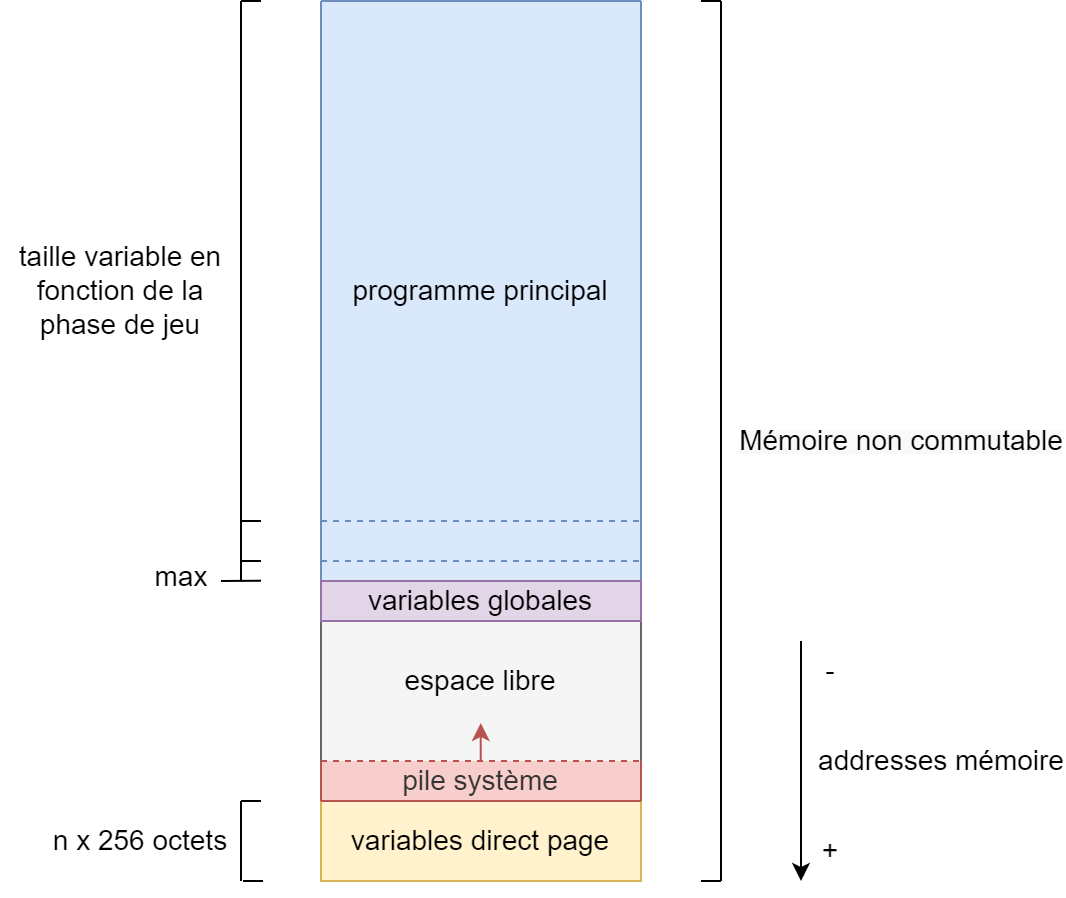

The diagram above was exported from draw.io. Its source (the exported page's mxGraphModel, read from the mxfile embedded in the PNG):
<mxGraphModel dx="1185" dy="721" grid="1" gridSize="10" guides="1" tooltips="1" connect="1" arrows="1" fold="1" page="1" pageScale="1" pageWidth="827" pageHeight="1169" math="0" shadow="0">
  <root>
    <mxCell id="0" />
    <mxCell id="1" parent="0" />
    <mxCell id="13dcfKnotNPmauBQ8piw-3" value="&lt;font color=&quot;#000000&quot; style=&quot;font-size: 14px&quot;&gt;espace libre&lt;/font&gt;" style="rounded=0;whiteSpace=wrap;html=1;fillColor=#f5f5f5;fontColor=#333333;strokeColor=#666666;verticalAlign=middle;" vertex="1" parent="1">
      <mxGeometry x="320" y="480" width="160" height="120" as="geometry" />
    </mxCell>
    <mxCell id="13dcfKnotNPmauBQ8piw-4" value="&lt;font style=&quot;font-size: 14px&quot;&gt;variables direct page&lt;/font&gt;" style="rounded=0;whiteSpace=wrap;html=1;fillColor=#fff2cc;strokeColor=#d6b656;" vertex="1" parent="1">
      <mxGeometry x="320" y="600" width="160" height="40" as="geometry" />
    </mxCell>
    <mxCell id="13dcfKnotNPmauBQ8piw-5" value="&lt;font style=&quot;font-size: 14px&quot;&gt;programme principal&lt;/font&gt;" style="rounded=0;whiteSpace=wrap;html=1;fillColor=#dae8fc;strokeColor=#6c8ebf;dashed=1;" vertex="1" parent="1">
      <mxGeometry x="320" y="200" width="160" height="290" as="geometry" />
    </mxCell>
    <mxCell id="13dcfKnotNPmauBQ8piw-7" value="&lt;span style=&quot;color: rgb(0 , 0 , 0) ; font-family: &amp;#34;helvetica&amp;#34; ; font-style: normal ; font-weight: 400 ; letter-spacing: normal ; text-align: center ; text-indent: 0px ; text-transform: none ; word-spacing: 0px ; background-color: rgb(248 , 249 , 250) ; display: inline ; float: none&quot;&gt;&lt;font style=&quot;font-size: 14px&quot;&gt;Mémoire non commutable&lt;/font&gt;&lt;/span&gt;" style="endArrow=none;html=1;rounded=0;" edge="1" parent="1">
      <mxGeometry y="-90" width="50" height="50" relative="1" as="geometry">
        <mxPoint x="520" y="640" as="sourcePoint" />
        <mxPoint x="520" y="200" as="targetPoint" />
        <mxPoint as="offset" />
      </mxGeometry>
    </mxCell>
    <mxCell id="13dcfKnotNPmauBQ8piw-9" value="" style="endArrow=none;html=1;rounded=0;" edge="1" parent="1">
      <mxGeometry width="50" height="50" relative="1" as="geometry">
        <mxPoint x="510" y="200" as="sourcePoint" />
        <mxPoint x="520" y="200" as="targetPoint" />
      </mxGeometry>
    </mxCell>
    <mxCell id="13dcfKnotNPmauBQ8piw-10" value="" style="endArrow=none;html=1;rounded=0;" edge="1" parent="1">
      <mxGeometry width="50" height="50" relative="1" as="geometry">
        <mxPoint x="510" y="640" as="sourcePoint" />
        <mxPoint x="520" y="640" as="targetPoint" />
      </mxGeometry>
    </mxCell>
    <mxCell id="13dcfKnotNPmauBQ8piw-11" value="" style="endArrow=classic;html=1;rounded=0;" edge="1" parent="1">
      <mxGeometry width="50" height="50" relative="1" as="geometry">
        <mxPoint x="560" y="520" as="sourcePoint" />
        <mxPoint x="560" y="640" as="targetPoint" />
      </mxGeometry>
    </mxCell>
    <mxCell id="13dcfKnotNPmauBQ8piw-12" value="&lt;font style=&quot;font-size: 14px&quot;&gt;addresses mémoire&lt;/font&gt;" style="edgeLabel;html=1;align=center;verticalAlign=middle;resizable=0;points=[];horizontal=1;" vertex="1" connectable="0" parent="13dcfKnotNPmauBQ8piw-11">
      <mxGeometry x="-0.05" y="2" relative="1" as="geometry">
        <mxPoint x="68" y="3" as="offset" />
      </mxGeometry>
    </mxCell>
    <mxCell id="13dcfKnotNPmauBQ8piw-13" value="-" style="text;html=1;strokeColor=none;fillColor=none;align=center;verticalAlign=middle;whiteSpace=wrap;rounded=0;fontSize=14;" vertex="1" parent="1">
      <mxGeometry x="560" y="520" width="30" height="30" as="geometry" />
    </mxCell>
    <mxCell id="13dcfKnotNPmauBQ8piw-14" value="+" style="text;html=1;strokeColor=none;fillColor=none;align=center;verticalAlign=middle;whiteSpace=wrap;rounded=0;fontSize=14;" vertex="1" parent="1">
      <mxGeometry x="560" y="610" width="30" height="30" as="geometry" />
    </mxCell>
    <mxCell id="13dcfKnotNPmauBQ8piw-18" value="&lt;span style=&quot;color: rgb(51 , 51 , 51)&quot;&gt;pile système&lt;/span&gt;" style="rounded=0;whiteSpace=wrap;html=1;fontSize=14;fillColor=#f8cecc;strokeColor=#b85450;dashed=1;" vertex="1" parent="1">
      <mxGeometry x="320" y="580" width="160" height="20" as="geometry" />
    </mxCell>
    <mxCell id="13dcfKnotNPmauBQ8piw-16" value="" style="endArrow=classic;html=1;rounded=0;fontSize=14;fillColor=#f8cecc;strokeColor=#b85450;" edge="1" parent="1">
      <mxGeometry width="50" height="50" relative="1" as="geometry">
        <mxPoint x="399.86" y="580" as="sourcePoint" />
        <mxPoint x="399.86" y="561" as="targetPoint" />
      </mxGeometry>
    </mxCell>
    <mxCell id="13dcfKnotNPmauBQ8piw-19" value="" style="endArrow=none;html=1;rounded=0;fontSize=14;entryX=1;entryY=1;entryDx=0;entryDy=0;exitX=0;exitY=1;exitDx=0;exitDy=0;fillColor=#f8cecc;strokeColor=#b85450;" edge="1" parent="1" source="13dcfKnotNPmauBQ8piw-18" target="13dcfKnotNPmauBQ8piw-18">
      <mxGeometry width="50" height="50" relative="1" as="geometry">
        <mxPoint x="230" y="580" as="sourcePoint" />
        <mxPoint x="280" y="530" as="targetPoint" />
      </mxGeometry>
    </mxCell>
    <mxCell id="13dcfKnotNPmauBQ8piw-21" value="" style="endArrow=none;html=1;rounded=0;fontSize=14;exitX=0;exitY=1;exitDx=0;exitDy=0;fillColor=#f8cecc;strokeColor=#b85450;" edge="1" parent="1" source="13dcfKnotNPmauBQ8piw-18">
      <mxGeometry width="50" height="50" relative="1" as="geometry">
        <mxPoint x="400" y="570" as="sourcePoint" />
        <mxPoint x="320" y="580" as="targetPoint" />
      </mxGeometry>
    </mxCell>
    <mxCell id="13dcfKnotNPmauBQ8piw-22" value="" style="endArrow=none;html=1;rounded=0;fontSize=14;exitX=1;exitY=1;exitDx=0;exitDy=0;entryX=0.003;entryY=0.838;entryDx=0;entryDy=0;entryPerimeter=0;fillColor=#f8cecc;strokeColor=#b85450;" edge="1" parent="1" source="13dcfKnotNPmauBQ8piw-18">
      <mxGeometry width="50" height="50" relative="1" as="geometry">
        <mxPoint x="479.51999999999987" y="599.44" as="sourcePoint" />
        <mxPoint x="480" y="580" as="targetPoint" />
      </mxGeometry>
    </mxCell>
    <mxCell id="13dcfKnotNPmauBQ8piw-23" value="n x 256 octets" style="text;html=1;strokeColor=none;fillColor=none;align=center;verticalAlign=middle;whiteSpace=wrap;rounded=0;dashed=1;fontSize=14;" vertex="1" parent="1">
      <mxGeometry x="180" y="605" width="100" height="30" as="geometry" />
    </mxCell>
    <mxCell id="13dcfKnotNPmauBQ8piw-24" value="" style="endArrow=none;html=1;rounded=0;fontSize=14;" edge="1" parent="1">
      <mxGeometry width="50" height="50" relative="1" as="geometry">
        <mxPoint x="280" y="640" as="sourcePoint" />
        <mxPoint x="280" y="600" as="targetPoint" />
      </mxGeometry>
    </mxCell>
    <mxCell id="13dcfKnotNPmauBQ8piw-25" value="" style="endArrow=none;html=1;rounded=0;fontSize=14;" edge="1" parent="1">
      <mxGeometry width="50" height="50" relative="1" as="geometry">
        <mxPoint x="280" y="600" as="sourcePoint" />
        <mxPoint x="290" y="600" as="targetPoint" />
      </mxGeometry>
    </mxCell>
    <mxCell id="13dcfKnotNPmauBQ8piw-26" value="" style="endArrow=none;html=1;rounded=0;fontSize=14;" edge="1" parent="1">
      <mxGeometry width="50" height="50" relative="1" as="geometry">
        <mxPoint x="281" y="640" as="sourcePoint" />
        <mxPoint x="291" y="640" as="targetPoint" />
      </mxGeometry>
    </mxCell>
    <mxCell id="13dcfKnotNPmauBQ8piw-27" value="" style="endArrow=none;html=1;rounded=0;fontSize=14;exitX=0;exitY=1;exitDx=0;exitDy=0;fillColor=#dae8fc;strokeColor=#6c8ebf;" edge="1" parent="1" source="13dcfKnotNPmauBQ8piw-5">
      <mxGeometry width="50" height="50" relative="1" as="geometry">
        <mxPoint x="270" y="250" as="sourcePoint" />
        <mxPoint x="320" y="200" as="targetPoint" />
      </mxGeometry>
    </mxCell>
    <mxCell id="13dcfKnotNPmauBQ8piw-28" value="" style="endArrow=none;html=1;rounded=0;fontSize=14;entryX=1;entryY=0;entryDx=0;entryDy=0;fillColor=#dae8fc;strokeColor=#6c8ebf;" edge="1" parent="1" target="13dcfKnotNPmauBQ8piw-5">
      <mxGeometry width="50" height="50" relative="1" as="geometry">
        <mxPoint x="320" y="200" as="sourcePoint" />
        <mxPoint x="460" y="340" as="targetPoint" />
      </mxGeometry>
    </mxCell>
    <mxCell id="13dcfKnotNPmauBQ8piw-29" value="" style="endArrow=none;html=1;rounded=0;fontSize=14;entryX=1;entryY=0;entryDx=0;entryDy=0;exitX=1;exitY=1;exitDx=0;exitDy=0;fillColor=#dae8fc;strokeColor=#6c8ebf;" edge="1" parent="1" source="13dcfKnotNPmauBQ8piw-5" target="13dcfKnotNPmauBQ8piw-5">
      <mxGeometry width="50" height="50" relative="1" as="geometry">
        <mxPoint x="410" y="390" as="sourcePoint" />
        <mxPoint x="460" y="340" as="targetPoint" />
      </mxGeometry>
    </mxCell>
    <mxCell id="13dcfKnotNPmauBQ8piw-32" value="" style="endArrow=none;dashed=1;html=1;rounded=0;fontSize=14;fillColor=#dae8fc;strokeColor=#6c8ebf;" edge="1" parent="1">
      <mxGeometry width="50" height="50" relative="1" as="geometry">
        <mxPoint x="320" y="480" as="sourcePoint" />
        <mxPoint x="480" y="480" as="targetPoint" />
      </mxGeometry>
    </mxCell>
    <mxCell id="13dcfKnotNPmauBQ8piw-33" value="" style="endArrow=none;dashed=1;html=1;rounded=0;fontSize=14;fillColor=#dae8fc;strokeColor=#6c8ebf;" edge="1" parent="1">
      <mxGeometry width="50" height="50" relative="1" as="geometry">
        <mxPoint x="320" y="460" as="sourcePoint" />
        <mxPoint x="480" y="460" as="targetPoint" />
      </mxGeometry>
    </mxCell>
    <mxCell id="13dcfKnotNPmauBQ8piw-34" value="taille variable en fonction de la phase de jeu" style="text;html=1;strokeColor=none;fillColor=none;align=center;verticalAlign=middle;whiteSpace=wrap;rounded=0;dashed=1;fontSize=14;" vertex="1" parent="1">
      <mxGeometry x="160" y="310" width="120" height="70" as="geometry" />
    </mxCell>
    <mxCell id="13dcfKnotNPmauBQ8piw-37" value="" style="endArrow=none;html=1;rounded=0;fontSize=14;" edge="1" parent="1">
      <mxGeometry width="50" height="50" relative="1" as="geometry">
        <mxPoint x="280" y="490" as="sourcePoint" />
        <mxPoint x="280" y="200" as="targetPoint" />
      </mxGeometry>
    </mxCell>
    <mxCell id="13dcfKnotNPmauBQ8piw-38" value="" style="endArrow=none;html=1;rounded=0;fontSize=14;" edge="1" parent="1">
      <mxGeometry width="50" height="50" relative="1" as="geometry">
        <mxPoint x="280" y="200" as="sourcePoint" />
        <mxPoint x="290" y="200" as="targetPoint" />
      </mxGeometry>
    </mxCell>
    <mxCell id="13dcfKnotNPmauBQ8piw-39" value="" style="endArrow=none;html=1;rounded=0;fontSize=14;" edge="1" parent="1">
      <mxGeometry width="50" height="50" relative="1" as="geometry">
        <mxPoint x="270" y="490" as="sourcePoint" />
        <mxPoint x="290" y="489.87" as="targetPoint" />
      </mxGeometry>
    </mxCell>
    <mxCell id="13dcfKnotNPmauBQ8piw-40" value="" style="endArrow=none;html=1;rounded=0;fontSize=14;" edge="1" parent="1">
      <mxGeometry width="50" height="50" relative="1" as="geometry">
        <mxPoint x="280" y="460" as="sourcePoint" />
        <mxPoint x="290" y="460" as="targetPoint" />
      </mxGeometry>
    </mxCell>
    <mxCell id="13dcfKnotNPmauBQ8piw-41" value="" style="endArrow=none;html=1;rounded=0;fontSize=14;" edge="1" parent="1">
      <mxGeometry width="50" height="50" relative="1" as="geometry">
        <mxPoint x="280" y="480" as="sourcePoint" />
        <mxPoint x="290" y="480" as="targetPoint" />
      </mxGeometry>
    </mxCell>
    <mxCell id="13dcfKnotNPmauBQ8piw-43" value="max" style="text;html=1;strokeColor=none;fillColor=none;align=center;verticalAlign=middle;whiteSpace=wrap;rounded=0;dashed=1;fontSize=14;" vertex="1" parent="1">
      <mxGeometry x="231" y="473" width="39" height="30" as="geometry" />
    </mxCell>
    <mxCell id="13dcfKnotNPmauBQ8piw-42" value="variables globales" style="rounded=0;whiteSpace=wrap;html=1;fontSize=14;fillColor=#e1d5e7;strokeColor=#9673a6;" vertex="1" parent="1">
      <mxGeometry x="320" y="490" width="160" height="20" as="geometry" />
    </mxCell>
  </root>
</mxGraphModel>